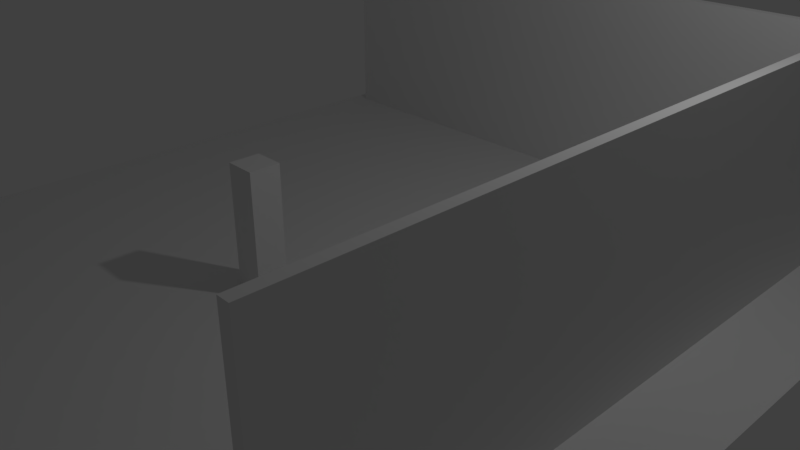 # Source: hut.blend  (saved by Blender 2.79.0; exported with 4.5.12 LTS)
import bpy
from mathutils import Matrix  # noqa: F401  (used for matrix-valued properties, if any)

bpy.ops.wm.read_factory_settings(use_empty=True)
scene = bpy.context.scene
scene.name = 'Scene'

# ---- collections
col_collection_1 = bpy.data.collections.new('Collection 1'); scene.collection.children.link(col_collection_1)

# ---- materials (node trees are filled in below, after node groups)
mat_stick = bpy.data.materials.new('stick')
mat_stick.alpha_threshold = 0.0
mat_stick.use_transparent_shadow = False
mat_stick.roughness = 0.5
mat_material_012 = bpy.data.materials.new('Material.012')
mat_material_012.alpha_threshold = 0.0
mat_material_012.use_transparent_shadow = False
mat_material_012.roughness = 0.5
mat_floor = bpy.data.materials.new('floor')
mat_floor.alpha_threshold = 0.0
mat_floor.use_transparent_shadow = False
mat_floor.roughness = 0.5
mat_material = bpy.data.materials.new('Material')
mat_material.alpha_threshold = 0.0
mat_material.use_transparent_shadow = False
mat_material.roughness = 0.5
mat_material.line_color = (0.0, 0.0, 0.0, 1.0)
mat_material_001 = bpy.data.materials.new('Material.001')
mat_material_001.alpha_threshold = 0.0
mat_material_001.use_transparent_shadow = False
mat_material_001.roughness = 0.5
mat_material_001.line_color = (0.0, 0.0, 0.0, 1.0)
mat_material_002 = bpy.data.materials.new('Material.002')
mat_material_002.alpha_threshold = 0.0
mat_material_002.use_transparent_shadow = False
mat_material_002.roughness = 0.5
mat_material_002.line_color = (0.0, 0.0, 0.0, 1.0)
mat_material_003 = bpy.data.materials.new('Material.003')
mat_material_003.alpha_threshold = 0.0
mat_material_003.use_transparent_shadow = False
mat_material_003.roughness = 0.5
mat_material_003.line_color = (0.0, 0.0, 0.0, 1.0)
mat_material_007 = bpy.data.materials.new('Material.007')
mat_material_007.alpha_threshold = 0.0
mat_material_007.use_transparent_shadow = False
mat_material_007.roughness = 0.5
mat_material_007.line_color = (0.0, 0.0, 0.0, 1.0)
mat_material_006 = bpy.data.materials.new('Material.006')
mat_material_006.alpha_threshold = 0.0
mat_material_006.use_transparent_shadow = False
mat_material_006.roughness = 0.5
mat_material_006.line_color = (0.0, 0.0, 0.0, 1.0)
mat_material_005 = bpy.data.materials.new('Material.005')
mat_material_005.alpha_threshold = 0.0
mat_material_005.use_transparent_shadow = False
mat_material_005.roughness = 0.5
mat_material_005.line_color = (0.0, 0.0, 0.0, 1.0)
mat_material_004 = bpy.data.materials.new('Material.004')
mat_material_004.alpha_threshold = 0.0
mat_material_004.use_transparent_shadow = False
mat_material_004.roughness = 0.5
mat_material_004.line_color = (0.0, 0.0, 0.0, 1.0)
mat_material_011 = bpy.data.materials.new('Material.011')
mat_material_011.alpha_threshold = 0.0
mat_material_011.use_transparent_shadow = False
mat_material_011.roughness = 0.5
mat_material_011.line_color = (0.0, 0.0, 0.0, 1.0)
mat_material_010 = bpy.data.materials.new('Material.010')
mat_material_010.alpha_threshold = 0.0
mat_material_010.use_transparent_shadow = False
mat_material_010.roughness = 0.5
mat_material_010.line_color = (0.0, 0.0, 0.0, 1.0)
mat_material_009 = bpy.data.materials.new('Material.009')
mat_material_009.alpha_threshold = 0.0
mat_material_009.use_transparent_shadow = False
mat_material_009.roughness = 0.5
mat_material_009.line_color = (0.0, 0.0, 0.0, 1.0)
mat_material_008 = bpy.data.materials.new('Material.008')
mat_material_008.alpha_threshold = 0.0
mat_material_008.use_transparent_shadow = False
mat_material_008.roughness = 0.5
mat_material_008.line_color = (0.0, 0.0, 0.0, 1.0)

# ---- material node trees

# ---- world
world_world = bpy.data.worlds.new('World'); scene.world = world_world
world_world.color = (0.05088, 0.05088, 0.05088)
world_world.use_sun_shadow = False
world_world.sun_shadow_jitter_overblur = 0.0
world_world.cycles.sampling_method = 'MANUAL'

# ---- cameras
cam_camera = bpy.data.cameras.new('Camera')
cam_camera.clip_end = 100.0
cam_camera.lens = 35.0
cam_camera.sensor_width = 32.0
cam_camera.sensor_height = 18.0
cam_camera.ortho_scale = 7.314
cam_camera.dof.focus_distance = 0.0
cam_camera.dof.aperture_fstop = 128.0

# ---- lights
light_lamp = bpy.data.lights.new('Lamp', 'POINT')
light_lamp.transmission_factor = 0.0
light_lamp.cutoff_distance = 30.0
light_lamp.energy = 100.0
light_lamp.shadow_buffer_clip_start = 1.001
light_lamp.shadow_soft_size = 0.1
light_lamp.shadow_maximum_resolution = 0.006
light_lamp.use_absolute_resolution = True

# ---- meshes
me_cube_015 = bpy.data.meshes.new('Cube.015')
me_cube_015.from_pydata([(-1.0, -1.0, -1.0), (-1.0, -1.0, 1.0), (-1.0, 1.0, -1.0), (-1.0, 1.0, 1.0), (1.0, -1.0, -1.0), (1.0, -1.0, 1.0), (1.0, 1.0, -1.0), (1.0, 1.0, 1.0)], [], [(0, 1, 3, 2), (2, 3, 7, 6), (6, 7, 5, 4), (4, 5, 1, 0), (2, 6, 4, 0), (7, 3, 1, 5)])
_uv = me_cube_015.uv_layers.new(name='UVMap')
_uv.uv.foreach_set('vector', [0.0, 0.0, 1.0, 0.0, 1.0, 1.0, 0.0, 1.0, 0.0, 0.0, 1.0, 0.0, 1.0, 1.0, 0.0, 1.0, 0.0, 0.0, 1.0, 0.0, 1.0, 1.0, 0.0, 1.0, 0.0, 0.0, 1.0, 0.0, 1.0, 1.0, 0.0, 1.0, 0.0, 0.0, 1.0, 0.0, 1.0, 1.0, 0.0, 1.0, 0.0, 0.0, 1.0, 0.0, 1.0, 1.0, 0.0, 1.0])
me_cube_015.materials.append(mat_stick)
me_cube_015.use_remesh_preserve_volume = False
me_cube_015.use_remesh_preserve_attributes = False
me_cube_015.use_mirror_vertex_groups = False
me_cube_015.update()
me_cube_014 = bpy.data.meshes.new('Cube.014')
me_cube_014.from_pydata([(-1.0, -1.0, -1.0), (-1.0, -1.0, 1.0), (-1.0, 1.0, -1.0), (-1.0, 1.0, 1.0), (1.0, -1.0, -1.0), (1.0, -1.0, 1.0), (1.0, 1.0, -1.0), (1.0, 1.0, 1.0)], [], [(0, 1, 3, 2), (2, 3, 7, 6), (6, 7, 5, 4), (4, 5, 1, 0), (2, 6, 4, 0), (7, 3, 1, 5)])
_uv = me_cube_014.uv_layers.new(name='UVMap')
_uv.uv.foreach_set('vector', [0.0, 0.0, 1.0, 0.0, 1.0, 1.0, 0.0, 1.0, 0.0, 0.0, 1.0, 0.0, 1.0, 1.0, 0.0, 1.0, 0.0, 0.0, 1.0, 0.0, 1.0, 1.0, 0.0, 1.0, 0.0, 0.0, 1.0, 0.0, 1.0, 1.0, 0.0, 1.0, 0.0, 0.0, 1.0, 0.0, 1.0, 1.0, 0.0, 1.0, 0.0, 0.0, 1.0, 0.0, 1.0, 1.0, 0.0, 1.0])
me_cube_014.materials.append(mat_stick)
me_cube_014.use_remesh_preserve_volume = False
me_cube_014.use_remesh_preserve_attributes = False
me_cube_014.use_mirror_vertex_groups = False
me_cube_014.update()
me_cube_013 = bpy.data.meshes.new('Cube.013')
me_cube_013.from_pydata([(-1.0, -1.0, -1.0), (-1.0, -1.0, 1.0), (-1.0, 1.0, -1.0), (-1.0, 1.0, 1.0), (1.0, -1.0, -1.0), (1.0, -1.0, 1.0), (1.0, 1.0, -1.0), (1.0, 1.0, 1.0)], [], [(0, 1, 3, 2), (2, 3, 7, 6), (6, 7, 5, 4), (4, 5, 1, 0), (2, 6, 4, 0), (7, 3, 1, 5)])
_uv = me_cube_013.uv_layers.new(name='UVMap')
_uv.uv.foreach_set('vector', [0.0, 0.0, 1.0, 0.0, 1.0, 1.0, 0.0, 1.0, 0.0, 0.0, 1.0, 0.0, 1.0, 1.0, 0.0, 1.0, 0.0, 0.0, 1.0, 0.0, 1.0, 1.0, 0.0, 1.0, 0.0, 0.0, 1.0, 0.0, 1.0, 1.0, 0.0, 1.0, 0.0, 0.0, 1.0, 0.0, 1.0, 1.0, 0.0, 1.0, 0.0, 0.0, 1.0, 0.0, 1.0, 1.0, 0.0, 1.0])
me_cube_013.materials.append(mat_stick)
me_cube_013.use_remesh_preserve_volume = False
me_cube_013.use_remesh_preserve_attributes = False
me_cube_013.use_mirror_vertex_groups = False
me_cube_013.update()
me_cube_017 = bpy.data.meshes.new('Cube.017')
me_cube_017.from_pydata([(-1.0, -1.0, -1.0), (-1.0, -1.0, 1.0), (-1.0, 1.0, -1.0), (-1.0, 1.0, 1.0), (1.0, -1.0, -1.0), (1.0, -1.0, 1.0), (1.0, 1.0, -1.0), (1.0, 1.0, 1.0)], [], [(0, 1, 3, 2), (2, 3, 7, 6), (6, 7, 5, 4), (4, 5, 1, 0), (2, 6, 4, 0), (7, 3, 1, 5)])
_uv = me_cube_017.uv_layers.new(name='UVMap')
_uv.uv.foreach_set('vector', [-0.7812, 1.263, -0.7812, -0.2635, 1.781, -0.2635, 1.781, 1.263, -0.7812, 1.263, -0.7812, -0.2635, 1.781, -0.2635, 1.781, 1.263, -0.7812, 1.263, -0.7812, -0.2635, 1.781, -0.2635, 1.781, 1.263, -0.7812, 1.263, -0.7812, -0.2635, 1.781, -0.2635, 1.781, 1.263, -0.7812, 1.263, -0.7812, -0.2635, 1.781, -0.2635, 1.781, 1.263, -0.7812, 1.263, -0.7812, -0.2635, 1.781, -0.2635, 1.781, 1.263])
me_cube_017.materials.append(mat_material_012)
me_cube_017.use_remesh_preserve_volume = False
me_cube_017.use_remesh_preserve_attributes = False
me_cube_017.use_mirror_vertex_groups = False
me_cube_017.update()
me_cube_016 = bpy.data.meshes.new('Cube.016')
me_cube_016.from_pydata([(-1.0, -1.0, -1.0), (-1.0, -1.0, 1.0), (-1.0, 1.0, -1.0), (-1.0, 1.0, 1.0), (1.0, -1.0, -1.0), (1.0, -1.0, 1.0), (1.0, 1.0, -1.0), (1.0, 1.0, 1.0)], [], [(0, 1, 3, 2), (2, 3, 7, 6), (6, 7, 5, 4), (4, 5, 1, 0), (2, 6, 4, 0), (7, 3, 1, 5)])
_uv = me_cube_016.uv_layers.new(name='UVMap')
_uv.uv.foreach_set('vector', [-0.7812, 1.263, -0.7812, -0.2635, 1.781, -0.2635, 1.781, 1.263, -0.7812, 1.263, -0.7812, -0.2635, 1.781, -0.2635, 1.781, 1.263, -0.7812, 1.263, -0.7812, -0.2635, 1.781, -0.2635, 1.781, 1.263, -0.7812, 1.263, -0.7812, -0.2635, 1.781, -0.2635, 1.781, 1.263, -0.7812, 1.263, -0.7812, -0.2635, 1.781, -0.2635, 1.781, 1.263, -0.7812, 1.263, -0.7812, -0.2635, 1.781, -0.2635, 1.781, 1.263])
me_cube_016.materials.append(mat_material_012)
me_cube_016.use_remesh_preserve_volume = False
me_cube_016.use_remesh_preserve_attributes = False
me_cube_016.use_mirror_vertex_groups = False
me_cube_016.update()
me_cube_012 = bpy.data.meshes.new('Cube.012')
me_cube_012.from_pydata([(-1.0, -1.0, -1.0), (-1.0, -1.0, 1.0), (-1.0, 1.0, -1.0), (-1.0, 1.0, 1.0), (1.0, -1.0, -1.0), (1.0, -1.0, 1.0), (1.0, 1.0, -1.0), (1.0, 1.0, 1.0)], [], [(0, 1, 3, 2), (2, 3, 7, 6), (6, 7, 5, 4), (4, 5, 1, 0), (2, 6, 4, 0), (7, 3, 1, 5)])
_uv = me_cube_012.uv_layers.new(name='UVMap')
_uv.uv.foreach_set('vector', [0.0, 0.0, 1.0, 0.0, 1.0, 1.0, 0.0, 1.0, 0.0, 0.0, 1.0, 0.0, 1.0, 1.0, 0.0, 1.0, 0.0, 0.0, 1.0, 0.0, 1.0, 1.0, 0.0, 1.0, 0.0, 0.0, 1.0, 0.0, 1.0, 1.0, 0.0, 1.0, 0.0, 0.0, 1.0, 0.0, 1.0, 1.0, 0.0, 1.0, 0.0, 0.0, 1.0, 0.0, 1.0, 1.0, 0.0, 1.0])
me_cube_012.materials.append(mat_stick)
me_cube_012.use_remesh_preserve_volume = False
me_cube_012.use_remesh_preserve_attributes = False
me_cube_012.use_mirror_vertex_groups = False
me_cube_012.update()
me_grid = bpy.data.meshes.new('Grid')
me_grid.from_pydata([(-1.0, -1.0, 0.0), (-0.7778, -1.0, 0.0), (-0.5556, -1.0, 0.0), (-0.3333, -1.0, 0.0), (-0.1111, -1.0, 0.0), (0.1111, -1.0, 0.0), (0.3333, -1.0, 0.0), (0.5556, -1.0, 0.0), (0.7778, -1.0, 0.0), (1.0, -1.0, 0.0), (-1.0, -0.7778, 0.0), (-0.7778, -0.7778, 0.0), (-0.5556, -0.7778, 0.0), (-0.3333, -0.7778, 0.0), (-0.1111, -0.7778, 0.0), (0.1111, -0.7778, 0.0), (0.3333, -0.7778, 0.0), (0.5556, -0.7778, 0.0), (0.7778, -0.7778, 0.0), (1.0, -0.7778, 0.0), (-1.0, -0.5556, 0.0), (-0.7778, -0.5556, 0.0), (-0.5556, -0.5556, 0.0), (-0.3333, -0.5556, 0.0), (-0.1111, -0.5556, 0.0), (0.1111, -0.5556, 0.0), (0.3333, -0.5556, 0.0), (0.5556, -0.5556, 0.0), (0.7778, -0.5556, 0.0), (1.0, -0.5556, 0.0), (-1.0, -0.3333, 0.0), (-0.7778, -0.3333, 0.0), (-0.5556, -0.3333, 0.0), (-0.3333, -0.3333, 0.0), (-0.1111, -0.3333, 0.0), (0.1111, -0.3333, 0.0), (0.3333, -0.3333, 0.0), (0.5556, -0.3333, 0.0), (0.7778, -0.3333, 0.0), (1.0, -0.3333, 0.0), (-1.0, -0.1111, 0.0), (-0.7778, -0.1111, 0.0), (-0.5556, -0.1111, 0.0), (-0.3333, -0.1111, 0.0), (-0.1111, -0.1111, 0.0), (0.1111, -0.1111, 0.0), (0.3333, -0.1111, 0.0), (0.5556, -0.1111, 0.0), (0.7778, -0.1111, 0.0), (1.0, -0.1111, 0.0), (-1.0, 0.1111, 0.0), (-0.7778, 0.1111, 0.0), (-0.5556, 0.1111, 0.0), (-0.3333, 0.1111, 0.0), (-0.1111, 0.1111, 0.0), (0.1111, 0.1111, 0.0), (0.3333, 0.1111, 0.0), (0.5556, 0.1111, 0.0), (0.7778, 0.1111, 0.0), (1.0, 0.1111, 0.0), (-1.0, 0.3333, 0.0), (-0.7778, 0.3333, 0.0), (-0.5556, 0.3333, 0.0), (-0.3333, 0.3333, 0.0), (-0.1111, 0.3333, 0.0), (0.1111, 0.3333, 0.0), (0.3333, 0.3333, 0.0), (0.5556, 0.3333, 0.0), (0.7778, 0.3333, 0.0), (1.0, 0.3333, 0.0), (-1.0, 0.5556, 0.0), (-0.7778, 0.5556, 0.0), (-0.5556, 0.5556, 0.0), (-0.3333, 0.5556, 0.0), (-0.1111, 0.5556, 0.0), (0.1111, 0.5556, 0.0), (0.3333, 0.5556, 0.0), (0.5556, 0.5556, 0.0), (0.7778, 0.5556, 0.0), (1.0, 0.5556, 0.0), (-1.0, 0.7778, 0.0), (-0.7778, 0.7778, 0.0), (-0.5556, 0.7778, 0.0), (-0.3333, 0.7778, 0.0), (-0.1111, 0.7778, 0.0), (0.1111, 0.7778, 0.0), (0.3333, 0.7778, 0.0), (0.5556, 0.7778, 0.0), (0.7778, 0.7778, 0.0), (1.0, 0.7778, 0.0), (-1.0, 1.0, 0.0), (-0.7778, 1.0, 0.0), (-0.5556, 1.0, 0.0), (-0.3333, 1.0, 0.0), (-0.1111, 1.0, 0.0), (0.1111, 1.0, 0.0), (0.3333, 1.0, 0.0), (0.5556, 1.0, 0.0), (0.7778, 1.0, 0.0), (1.0, 1.0, 0.0)], [], [(0, 1, 11, 10), (1, 2, 12, 11), (2, 3, 13, 12), (3, 4, 14, 13), (4, 5, 15, 14), (5, 6, 16, 15), (6, 7, 17, 16), (7, 8, 18, 17), (8, 9, 19, 18), (10, 11, 21, 20), (11, 12, 22, 21), (12, 13, 23, 22), (13, 14, 24, 23), (14, 15, 25, 24), (15, 16, 26, 25), (16, 17, 27, 26), (17, 18, 28, 27), (18, 19, 29, 28), (20, 21, 31, 30), (21, 22, 32, 31), (22, 23, 33, 32), (23, 24, 34, 33), (24, 25, 35, 34), (25, 26, 36, 35), (26, 27, 37, 36), (27, 28, 38, 37), (28, 29, 39, 38), (30, 31, 41, 40), (31, 32, 42, 41), (32, 33, 43, 42), (33, 34, 44, 43), (34, 35, 45, 44), (35, 36, 46, 45), (36, 37, 47, 46), (37, 38, 48, 47), (38, 39, 49, 48), (40, 41, 51, 50), (41, 42, 52, 51), (42, 43, 53, 52), (43, 44, 54, 53), (44, 45, 55, 54), (45, 46, 56, 55), (46, 47, 57, 56), (47, 48, 58, 57), (48, 49, 59, 58), (50, 51, 61, 60), (51, 52, 62, 61), (52, 53, 63, 62), (53, 54, 64, 63), (54, 55, 65, 64), (55, 56, 66, 65), (56, 57, 67, 66), (57, 58, 68, 67), (58, 59, 69, 68), (60, 61, 71, 70), (61, 62, 72, 71), (62, 63, 73, 72), (63, 64, 74, 73), (64, 65, 75, 74), (65, 66, 76, 75), (66, 67, 77, 76), (67, 68, 78, 77), (68, 69, 79, 78), (70, 71, 81, 80), (71, 72, 82, 81), (72, 73, 83, 82), (73, 74, 84, 83), (74, 75, 85, 84), (75, 76, 86, 85), (76, 77, 87, 86), (77, 78, 88, 87), (78, 79, 89, 88), (80, 81, 91, 90), (81, 82, 92, 91), (82, 83, 93, 92), (83, 84, 94, 93), (84, 85, 95, 94), (85, 86, 96, 95), (86, 87, 97, 96), (87, 88, 98, 97), (88, 89, 99, 98)])
_uv = me_grid.uv_layers.new(name='UVMap')
_uv.uv.foreach_set('vector', [-3.999, -4.002, -2.999, -4.001, -2.999, -3.001, -3.999, -3.002, -2.999, -4.001, -1.999, -4.001, -1.999, -3.001, -2.999, -3.001, -1.999, -4.001, -0.9985, -4.001, -0.9989, -3.001, -1.999, -3.001, -0.9985, -4.001, 0.001522, -4.0, 0.001178, -3.0, -0.9989, -3.001, 0.001522, -4.0, 1.002, -4.0, 1.001, -3.0, 0.001178, -3.0, 1.002, -4.0, 2.002, -4.0, 2.001, -3.0, 1.001, -3.0, 2.002, -4.0, 3.002, -3.999, 3.001, -2.999, 2.001, -3.0, 3.002, -3.999, 4.002, -3.999, 4.001, -2.999, 3.001, -2.999, 4.002, -3.999, 5.002, -3.999, 5.001, -2.999, 4.001, -2.999, -3.999, -3.002, -2.999, -3.001, -2.999, -2.001, -3.999, -2.002, -2.999, -3.001, -1.999, -3.001, -1.999, -2.001, -2.999, -2.001, -1.999, -3.001, -0.9989, -3.001, -0.9992, -2.001, -1.999, -2.001, -0.9989, -3.001, 0.001178, -3.0, 0.000833, -2.0, -0.9992, -2.001, 0.001178, -3.0, 1.001, -3.0, 1.001, -2.0, 0.000833, -2.0, 1.001, -3.0, 2.001, -3.0, 2.001, -2.0, 1.001, -2.0, 2.001, -3.0, 3.001, -2.999, 3.001, -1.999, 2.001, -2.0, 3.001, -2.999, 4.001, -2.999, 4.001, -1.999, 3.001, -1.999, 4.001, -2.999, 5.001, -2.999, 5.001, -1.999, 4.001, -1.999, -3.999, -2.002, -2.999, -2.001, -3.0, -1.001, -4.0, -1.002, -2.999, -2.001, -1.999, -2.001, -2.0, -1.001, -3.0, -1.001, -1.999, -2.001, -0.9992, -2.001, -0.9996, -1.001, -2.0, -1.001, -0.9992, -2.001, 0.000833, -2.0, 0.0004879, -1.0, -0.9996, -1.001, 0.000833, -2.0, 1.001, -2.0, 1.001, -0.9999, 0.0004879, -1.0, 1.001, -2.0, 2.001, -2.0, 2.001, -0.9996, 1.001, -0.9999, 2.001, -2.0, 3.001, -1.999, 3.001, -0.9992, 2.001, -0.9996, 3.001, -1.999, 4.001, -1.999, 4.001, -0.9989, 3.001, -0.9992, 4.001, -1.999, 5.001, -1.999, 5.001, -0.9985, 4.001, -0.9989, -4.0, -1.002, -3.0, -1.001, -3.0, -0.001238, -4.0, -0.001584, -3.0, -1.001, -2.0, -1.001, -2.0, -0.0008936, -3.0, -0.001238, -2.0, -1.001, -0.9996, -1.001, -0.9999, -0.0005484, -2.0, -0.0008936, -0.9996, -1.001, 0.0004879, -1.0, 0.000143, -0.0002035, -0.9999, -0.0005484, 0.0004879, -1.0, 1.001, -0.9999, 1.0, 0.0001416, 0.000143, -0.0002035, 1.001, -0.9999, 2.001, -0.9996, 2.0, 0.0004865, 1.0, 0.0001416, 2.001, -0.9996, 3.001, -0.9992, 3.0, 0.0008319, 2.0, 0.0004865, 3.001, -0.9992, 4.001, -0.9989, 4.0, 0.001177, 3.0, 0.0008319, 4.001, -0.9989, 5.001, -0.9985, 5.0, 0.001522, 4.0, 0.001177, -4.0, -0.001584, -3.0, -0.001238, -3.0, 0.9988, -4.0, 0.9985, -3.0, -0.001238, -2.0, -0.0008936, -2.0, 0.9992, -3.0, 0.9988, -2.0, -0.0008936, -0.9999, -0.0005484, -1.0, 0.9995, -2.0, 0.9992, -0.9999, -0.0005484, 0.000143, -0.0002035, -0.0002019, 0.9999, -1.0, 0.9995, 0.000143, -0.0002035, 1.0, 0.0001416, 0.9999, 1.0, -0.0002019, 0.9999, 1.0, 0.0001416, 2.0, 0.0004865, 2.0, 1.001, 0.9999, 1.0, 2.0, 0.0004865, 3.0, 0.0008319, 3.0, 1.001, 2.0, 1.001, 3.0, 0.0008319, 4.0, 0.001177, 4.0, 1.001, 3.0, 1.001, 4.0, 0.001177, 5.0, 0.001522, 5.0, 1.002, 4.0, 1.001, -4.0, 0.9985, -3.0, 0.9988, -3.001, 1.999, -4.001, 1.999, -3.0, 0.9988, -2.0, 0.9992, -2.001, 1.999, -3.001, 1.999, -2.0, 0.9992, -1.0, 0.9995, -1.001, 2.0, -2.001, 1.999, -1.0, 0.9995, -0.0002019, 0.9999, -0.0005469, 2.0, -1.001, 2.0, -0.0002019, 0.9999, 0.9999, 1.0, 0.9995, 2.0, -0.0005469, 2.0, 0.9999, 1.0, 2.0, 1.001, 2.0, 2.001, 0.9995, 2.0, 2.0, 1.001, 3.0, 1.001, 3.0, 2.001, 2.0, 2.001, 3.0, 1.001, 4.0, 1.001, 4.0, 2.001, 3.0, 2.001, 4.0, 1.001, 5.0, 1.002, 5.0, 2.002, 4.0, 2.001, -4.001, 1.999, -3.001, 1.999, -3.001, 2.999, -4.001, 2.999, -3.001, 1.999, -2.001, 1.999, -2.001, 2.999, -3.001, 2.999, -2.001, 1.999, -1.001, 2.0, -1.001, 3.0, -2.001, 2.999, -1.001, 2.0, -0.0005469, 2.0, -0.0008922, 3.0, -1.001, 3.0, -0.0005469, 2.0, 0.9995, 2.0, 0.9992, 3.0, -0.0008922, 3.0, 0.9995, 2.0, 2.0, 2.001, 1.999, 3.001, 0.9992, 3.0, 2.0, 2.001, 3.0, 2.001, 2.999, 3.001, 1.999, 3.001, 3.0, 2.001, 4.0, 2.001, 3.999, 3.001, 2.999, 3.001, 4.0, 2.001, 5.0, 2.002, 4.999, 3.002, 3.999, 3.001, -4.001, 2.999, -3.001, 2.999, -3.001, 3.999, -4.001, 3.999, -3.001, 2.999, -2.001, 2.999, -2.001, 3.999, -3.001, 3.999, -2.001, 2.999, -1.001, 3.0, -1.001, 4.0, -2.001, 3.999, -1.001, 3.0, -0.0008922, 3.0, -0.001237, 4.0, -1.001, 4.0, -0.0008922, 3.0, 0.9992, 3.0, 0.9988, 4.0, -0.001237, 4.0, 0.9992, 3.0, 1.999, 3.001, 1.999, 4.001, 0.9988, 4.0, 1.999, 3.001, 2.999, 3.001, 2.999, 4.001, 1.999, 4.001, 2.999, 3.001, 3.999, 3.001, 3.999, 4.001, 2.999, 4.001, 3.999, 3.001, 4.999, 3.002, 4.999, 4.002, 3.999, 4.001, -4.001, 3.999, -3.001, 3.999, -3.002, 4.999, -4.002, 4.999, -3.001, 3.999, -2.001, 3.999, -2.002, 4.999, -3.002, 4.999, -2.001, 3.999, -1.001, 4.0, -1.002, 5.0, -2.002, 4.999, -1.001, 4.0, -0.001237, 4.0, -0.001583, 5.0, -1.002, 5.0, -0.001237, 4.0, 0.9988, 4.0, 0.9985, 5.0, -0.001583, 5.0, 0.9988, 4.0, 1.999, 4.001, 1.999, 5.001, 0.9985, 5.0, 1.999, 4.001, 2.999, 4.001, 2.999, 5.001, 1.999, 5.001, 2.999, 4.001, 3.999, 4.001, 3.999, 5.001, 2.999, 5.001, 3.999, 4.001, 4.999, 4.002, 4.999, 5.002, 3.999, 5.001])
me_grid.materials.append(mat_floor)
me_grid.use_remesh_preserve_volume = False
me_grid.use_remesh_preserve_attributes = False
me_grid.use_mirror_vertex_groups = False
me_grid.update()
me_cube = bpy.data.meshes.new('Cube')
me_cube.from_pydata([(1.0, 1.0, -1.0), (1.0, -1.0, -1.0), (-1.0, -1.0, -1.0), (-1.0, 1.0, -1.0), (1.0, 1.0, 1.0), (1.0, -1.0, 1.0), (-1.0, -1.0, 1.0), (-1.0, 1.0, 1.0)], [], [(0, 1, 2, 3), (4, 7, 6, 5), (0, 4, 5, 1), (1, 5, 6, 2), (2, 6, 7, 3), (4, 0, 3, 7)])
_uv = me_cube.uv_layers.new(name='UVMap')
_uv.uv.foreach_set('vector', [0.0, 0.0, 1.0, 0.0, 1.0, 1.0, 0.0, 1.0, 0.0, 0.0, 1.0, 0.0, 1.0, 1.0, 0.0, 1.0, 0.0, 0.0, 1.0, 0.0, 1.0, 1.0, 0.0, 1.0, 0.0, 0.0, 1.0, 0.0, 1.0, 1.0, 0.0, 1.0, 0.0, 0.0, 1.0, 0.0, 1.0, 1.0, 0.0, 1.0, 0.0, 0.0, 1.0, 0.0, 1.0, 1.0, 0.0, 1.0])
me_cube.materials.append(mat_material)
me_cube.use_remesh_preserve_volume = False
me_cube.use_remesh_preserve_attributes = False
me_cube.use_mirror_vertex_groups = False
me_cube.update()
me_cube_001 = bpy.data.meshes.new('Cube.001')
me_cube_001.from_pydata([(1.0, 1.0, -1.0), (1.0, -1.0, -1.0), (-1.0, -1.0, -1.0), (-1.0, 1.0, -1.0), (1.0, 1.0, 1.0), (1.0, -1.0, 1.0), (-1.0, -1.0, 1.0), (-1.0, 1.0, 1.0)], [], [(0, 1, 2, 3), (4, 7, 6, 5), (0, 4, 5, 1), (1, 5, 6, 2), (2, 6, 7, 3), (4, 0, 3, 7)])
_uv = me_cube_001.uv_layers.new(name='UVMap')
_uv.uv.foreach_set('vector', [0.0, 0.0, 1.0, 0.0, 1.0, 1.0, 0.0, 1.0, 0.0, 0.0, 1.0, 0.0, 1.0, 1.0, 0.0, 1.0, 0.0, 0.0, 1.0, 0.0, 1.0, 1.0, 0.0, 1.0, 0.0, 0.0, 1.0, 0.0, 1.0, 1.0, 0.0, 1.0, 0.0, 0.0, 1.0, 0.0, 1.0, 1.0, 0.0, 1.0, 0.0, 0.0, 1.0, 0.0, 1.0, 1.0, 0.0, 1.0])
me_cube_001.materials.append(mat_material_001)
me_cube_001.use_remesh_preserve_volume = False
me_cube_001.use_remesh_preserve_attributes = False
me_cube_001.use_mirror_vertex_groups = False
me_cube_001.update()
me_cube_002 = bpy.data.meshes.new('Cube.002')
me_cube_002.from_pydata([(1.0, 1.0, -1.0), (1.0, -1.0, -1.0), (-1.0, -1.0, -1.0), (-1.0, 1.0, -1.0), (1.0, 1.0, 1.0), (1.0, -1.0, 1.0), (-1.0, -1.0, 1.0), (-1.0, 1.0, 1.0)], [], [(0, 1, 2, 3), (4, 7, 6, 5), (0, 4, 5, 1), (1, 5, 6, 2), (2, 6, 7, 3), (4, 0, 3, 7)])
_uv = me_cube_002.uv_layers.new(name='UVMap')
_uv.uv.foreach_set('vector', [0.0, 0.0, 1.0, 0.0, 1.0, 1.0, 0.0, 1.0, 0.0, 0.0, 1.0, 0.0, 1.0, 1.0, 0.0, 1.0, 0.0, 0.0, 1.0, 0.0, 1.0, 1.0, 0.0, 1.0, 0.0, 0.0, 1.0, 0.0, 1.0, 1.0, 0.0, 1.0, 0.0, 0.0, 1.0, 0.0, 1.0, 1.0, 0.0, 1.0, 0.0, 0.0, 1.0, 0.0, 1.0, 1.0, 0.0, 1.0])
me_cube_002.materials.append(mat_material_002)
me_cube_002.use_remesh_preserve_volume = False
me_cube_002.use_remesh_preserve_attributes = False
me_cube_002.use_mirror_vertex_groups = False
me_cube_002.update()
me_cube_003 = bpy.data.meshes.new('Cube.003')
me_cube_003.from_pydata([(1.0, 1.0, -1.0), (1.0, -1.0, -1.0), (-1.0, -1.0, -1.0), (-1.0, 1.0, -1.0), (1.0, 1.0, 1.0), (1.0, -1.0, 1.0), (-1.0, -1.0, 1.0), (-1.0, 1.0, 1.0)], [], [(0, 1, 2, 3), (4, 7, 6, 5), (0, 4, 5, 1), (1, 5, 6, 2), (2, 6, 7, 3), (4, 0, 3, 7)])
_uv = me_cube_003.uv_layers.new(name='UVMap')
_uv.uv.foreach_set('vector', [0.0, 0.0, 1.0, 0.0, 1.0, 1.0, 0.0, 1.0, 0.0, 0.0, 1.0, 0.0, 1.0, 1.0, 0.0, 1.0, 0.0, 0.0, 1.0, 0.0, 1.0, 1.0, 0.0, 1.0, 0.0, 0.0, 1.0, 0.0, 1.0, 1.0, 0.0, 1.0, 0.0, 0.0, 1.0, 0.0, 1.0, 1.0, 0.0, 1.0, 0.0, 0.0, 1.0, 0.0, 1.0, 1.0, 0.0, 1.0])
me_cube_003.materials.append(mat_material_003)
me_cube_003.use_remesh_preserve_volume = False
me_cube_003.use_remesh_preserve_attributes = False
me_cube_003.use_mirror_vertex_groups = False
me_cube_003.update()
me_cube_007 = bpy.data.meshes.new('Cube.007')
me_cube_007.from_pydata([(1.0, 1.0, -1.0), (1.0, -1.0, -1.0), (-1.0, -1.0, -1.0), (-1.0, 1.0, -1.0), (1.0, 1.0, 1.0), (1.0, -1.0, 1.0), (-1.0, -1.0, 1.0), (-1.0, 1.0, 1.0)], [], [(0, 1, 2, 3), (4, 7, 6, 5), (0, 4, 5, 1), (1, 5, 6, 2), (2, 6, 7, 3), (4, 0, 3, 7)])
_uv = me_cube_007.uv_layers.new(name='UVMap')
_uv.uv.foreach_set('vector', [0.0, 0.0, 1.0, 0.0, 1.0, 1.0, 0.0, 1.0, 0.0, 0.0, 1.0, 0.0, 1.0, 1.0, 0.0, 1.0, 0.0, 0.0, 1.0, 0.0, 1.0, 1.0, 0.0, 1.0, 0.0, 0.0, 1.0, 0.0, 1.0, 1.0, 0.0, 1.0, 0.0, 0.0, 1.0, 0.0, 1.0, 1.0, 0.0, 1.0, 0.0, 0.0, 1.0, 0.0, 1.0, 1.0, 0.0, 1.0])
me_cube_007.materials.append(mat_material_007)
me_cube_007.use_remesh_preserve_volume = False
me_cube_007.use_remesh_preserve_attributes = False
me_cube_007.use_mirror_vertex_groups = False
me_cube_007.update()
me_cube_006 = bpy.data.meshes.new('Cube.006')
me_cube_006.from_pydata([(1.0, 1.0, -1.0), (1.0, -1.0, -1.0), (-1.0, -1.0, -1.0), (-1.0, 1.0, -1.0), (1.0, 1.0, 1.0), (1.0, -1.0, 1.0), (-1.0, -1.0, 1.0), (-1.0, 1.0, 1.0)], [], [(0, 1, 2, 3), (4, 7, 6, 5), (0, 4, 5, 1), (1, 5, 6, 2), (2, 6, 7, 3), (4, 0, 3, 7)])
_uv = me_cube_006.uv_layers.new(name='UVMap')
_uv.uv.foreach_set('vector', [0.0, 0.0, 1.0, 0.0, 1.0, 1.0, 0.0, 1.0, 0.0, 0.0, 1.0, 0.0, 1.0, 1.0, 0.0, 1.0, 0.0, 0.0, 1.0, 0.0, 1.0, 1.0, 0.0, 1.0, 0.0, 0.0, 1.0, 0.0, 1.0, 1.0, 0.0, 1.0, 0.0, 0.0, 1.0, 0.0, 1.0, 1.0, 0.0, 1.0, 0.0, 0.0, 1.0, 0.0, 1.0, 1.0, 0.0, 1.0])
me_cube_006.materials.append(mat_material_006)
me_cube_006.use_remesh_preserve_volume = False
me_cube_006.use_remesh_preserve_attributes = False
me_cube_006.use_mirror_vertex_groups = False
me_cube_006.update()
me_cube_005 = bpy.data.meshes.new('Cube.005')
me_cube_005.from_pydata([(1.0, 1.0, -1.0), (1.0, -1.0, -1.0), (-1.0, -1.0, -1.0), (-1.0, 1.0, -1.0), (1.0, 1.0, 1.0), (1.0, -1.0, 1.0), (-1.0, -1.0, 1.0), (-1.0, 1.0, 1.0)], [], [(0, 1, 2, 3), (4, 7, 6, 5), (0, 4, 5, 1), (1, 5, 6, 2), (2, 6, 7, 3), (4, 0, 3, 7)])
_uv = me_cube_005.uv_layers.new(name='UVMap')
_uv.uv.foreach_set('vector', [0.0, 0.0, 1.0, 0.0, 1.0, 1.0, 0.0, 1.0, 0.0, 0.0, 1.0, 0.0, 1.0, 1.0, 0.0, 1.0, 0.0, 0.0, 1.0, 0.0, 1.0, 1.0, 0.0, 1.0, 0.0, 0.0, 1.0, 0.0, 1.0, 1.0, 0.0, 1.0, 0.0, 0.0, 1.0, 0.0, 1.0, 1.0, 0.0, 1.0, 0.0, 0.0, 1.0, 0.0, 1.0, 1.0, 0.0, 1.0])
me_cube_005.materials.append(mat_material_005)
me_cube_005.use_remesh_preserve_volume = False
me_cube_005.use_remesh_preserve_attributes = False
me_cube_005.use_mirror_vertex_groups = False
me_cube_005.update()
me_cube_004 = bpy.data.meshes.new('Cube.004')
me_cube_004.from_pydata([(1.0, 1.0, -1.0), (1.0, -1.0, -1.0), (-1.0, -1.0, -1.0), (-1.0, 1.0, -1.0), (1.0, 1.0, 1.0), (1.0, -1.0, 1.0), (-1.0, -1.0, 1.0), (-1.0, 1.0, 1.0)], [], [(0, 1, 2, 3), (4, 7, 6, 5), (0, 4, 5, 1), (1, 5, 6, 2), (2, 6, 7, 3), (4, 0, 3, 7)])
_uv = me_cube_004.uv_layers.new(name='UVMap')
_uv.uv.foreach_set('vector', [0.0, 0.0, 1.0, 0.0, 1.0, 1.0, 0.0, 1.0, 0.0, 0.0, 1.0, 0.0, 1.0, 1.0, 0.0, 1.0, 0.0, 0.0, 1.0, 0.0, 1.0, 1.0, 0.0, 1.0, 0.0, 0.0, 1.0, 0.0, 1.0, 1.0, 0.0, 1.0, 0.0, 0.0, 1.0, 0.0, 1.0, 1.0, 0.0, 1.0, 0.0, 0.0, 1.0, 0.0, 1.0, 1.0, 0.0, 1.0])
me_cube_004.materials.append(mat_material_004)
me_cube_004.use_remesh_preserve_volume = False
me_cube_004.use_remesh_preserve_attributes = False
me_cube_004.use_mirror_vertex_groups = False
me_cube_004.update()
me_cube_011 = bpy.data.meshes.new('Cube.011')
me_cube_011.from_pydata([(1.0, 1.0, -1.0), (1.0, -1.0, -1.0), (-1.0, -1.0, -1.0), (-1.0, 1.0, -1.0), (1.0, 1.0, 1.0), (1.0, -1.0, 1.0), (-1.0, -1.0, 1.0), (-1.0, 1.0, 1.0)], [], [(0, 1, 2, 3), (4, 7, 6, 5), (0, 4, 5, 1), (1, 5, 6, 2), (2, 6, 7, 3), (4, 0, 3, 7)])
_uv = me_cube_011.uv_layers.new(name='UVMap')
_uv.uv.foreach_set('vector', [0.0, 0.0, 1.0, 0.0, 1.0, 1.0, 0.0, 1.0, 0.0, 0.0, 1.0, 0.0, 1.0, 1.0, 0.0, 1.0, 0.0, 0.0, 1.0, 0.0, 1.0, 1.0, 0.0, 1.0, 0.0, 0.0, 1.0, 0.0, 1.0, 1.0, 0.0, 1.0, 0.0, 0.0, 1.0, 0.0, 1.0, 1.0, 0.0, 1.0, 0.0, 0.0, 1.0, 0.0, 1.0, 1.0, 0.0, 1.0])
me_cube_011.materials.append(mat_material_011)
me_cube_011.use_remesh_preserve_volume = False
me_cube_011.use_remesh_preserve_attributes = False
me_cube_011.use_mirror_vertex_groups = False
me_cube_011.update()
me_cube_010 = bpy.data.meshes.new('Cube.010')
me_cube_010.from_pydata([(1.0, 1.0, -1.0), (1.0, -1.0, -1.0), (-1.0, -1.0, -1.0), (-1.0, 1.0, -1.0), (1.0, 1.0, 1.0), (1.0, -1.0, 1.0), (-1.0, -1.0, 1.0), (-1.0, 1.0, 1.0)], [], [(0, 1, 2, 3), (4, 7, 6, 5), (0, 4, 5, 1), (1, 5, 6, 2), (2, 6, 7, 3), (4, 0, 3, 7)])
_uv = me_cube_010.uv_layers.new(name='UVMap')
_uv.uv.foreach_set('vector', [0.0, 0.0, 1.0, 0.0, 1.0, 1.0, 0.0, 1.0, 0.0, 0.0, 1.0, 0.0, 1.0, 1.0, 0.0, 1.0, 0.0, 0.0, 1.0, 0.0, 1.0, 1.0, 0.0, 1.0, 0.0, 0.0, 1.0, 0.0, 1.0, 1.0, 0.0, 1.0, 0.0, 0.0, 1.0, 0.0, 1.0, 1.0, 0.0, 1.0, 0.0, 0.0, 1.0, 0.0, 1.0, 1.0, 0.0, 1.0])
me_cube_010.materials.append(mat_material_010)
me_cube_010.use_remesh_preserve_volume = False
me_cube_010.use_remesh_preserve_attributes = False
me_cube_010.use_mirror_vertex_groups = False
me_cube_010.update()
me_cube_009 = bpy.data.meshes.new('Cube.009')
me_cube_009.from_pydata([(1.0, 1.0, -1.0), (1.0, -1.0, -1.0), (-1.0, -1.0, -1.0), (-1.0, 1.0, -1.0), (1.0, 1.0, 1.0), (1.0, -1.0, 1.0), (-1.0, -1.0, 1.0), (-1.0, 1.0, 1.0)], [], [(0, 1, 2, 3), (4, 7, 6, 5), (0, 4, 5, 1), (1, 5, 6, 2), (2, 6, 7, 3), (4, 0, 3, 7)])
_uv = me_cube_009.uv_layers.new(name='UVMap')
_uv.uv.foreach_set('vector', [0.0, 0.0, 1.0, 0.0, 1.0, 1.0, 0.0, 1.0, 0.0, 0.0, 1.0, 0.0, 1.0, 1.0, 0.0, 1.0, 0.0, 0.0, 1.0, 0.0, 1.0, 1.0, 0.0, 1.0, 0.0, 0.0, 1.0, 0.0, 1.0, 1.0, 0.0, 1.0, 0.0, 0.0, 1.0, 0.0, 1.0, 1.0, 0.0, 1.0, 0.0, 0.0, 1.0, 0.0, 1.0, 1.0, 0.0, 1.0])
me_cube_009.materials.append(mat_material_009)
me_cube_009.use_remesh_preserve_volume = False
me_cube_009.use_remesh_preserve_attributes = False
me_cube_009.use_mirror_vertex_groups = False
me_cube_009.update()
me_cube_008 = bpy.data.meshes.new('Cube.008')
me_cube_008.from_pydata([(1.0, 1.0, -1.0), (1.0, -1.0, -1.0), (-1.0, -1.0, -1.0), (-1.0, 1.0, -1.0), (1.0, 1.0, 1.0), (1.0, -1.0, 1.0), (-1.0, -1.0, 1.0), (-1.0, 1.0, 1.0)], [], [(0, 1, 2, 3), (4, 7, 6, 5), (0, 4, 5, 1), (1, 5, 6, 2), (2, 6, 7, 3), (4, 0, 3, 7)])
_uv = me_cube_008.uv_layers.new(name='UVMap')
_uv.uv.foreach_set('vector', [0.0, 0.0, 1.0, 0.0, 1.0, 1.0, 0.0, 1.0, 0.0, 0.0, 1.0, 0.0, 1.0, 1.0, 0.0, 1.0, 0.0, 0.0, 1.0, 0.0, 1.0, 1.0, 0.0, 1.0, 0.0, 0.0, 1.0, 0.0, 1.0, 1.0, 0.0, 1.0, 0.0, 0.0, 1.0, 0.0, 1.0, 1.0, 0.0, 1.0, 0.0, 0.0, 1.0, 0.0, 1.0, 1.0, 0.0, 1.0])
me_cube_008.materials.append(mat_material_008)
me_cube_008.use_remesh_preserve_volume = False
me_cube_008.use_remesh_preserve_attributes = False
me_cube_008.use_mirror_vertex_groups = False
me_cube_008.update()

# ---- objects
ob_cube_017 = bpy.data.objects.new('Cube.017', me_cube_015)
ob_cube_015 = bpy.data.objects.new('Cube.015', me_cube_014)
ob_cube_014 = bpy.data.objects.new('Cube.014', me_cube_013)
ob_cube_013 = bpy.data.objects.new('Cube.013', me_cube_017)
ob_cube_016 = bpy.data.objects.new('Cube.016', me_cube_016)
ob_cube_012 = bpy.data.objects.new('Cube.012', me_cube_012)
ob_grid = bpy.data.objects.new('Grid', me_grid)
ob_cube = bpy.data.objects.new('Cube', me_cube)
ob_lamp = bpy.data.objects.new('Lamp', light_lamp)
ob_camera = bpy.data.objects.new('Camera', cam_camera)
ob_cube_001 = bpy.data.objects.new('Cube.001', me_cube_001)
ob_cube_002 = bpy.data.objects.new('Cube.002', me_cube_002)
ob_cube_003 = bpy.data.objects.new('Cube.003', me_cube_003)
ob_cube_007 = bpy.data.objects.new('Cube.007', me_cube_007)
ob_cube_006 = bpy.data.objects.new('Cube.006', me_cube_006)
ob_cube_005 = bpy.data.objects.new('Cube.005', me_cube_005)
ob_cube_004 = bpy.data.objects.new('Cube.004', me_cube_004)
ob_cube_011 = bpy.data.objects.new('Cube.011', me_cube_011)
ob_cube_010 = bpy.data.objects.new('Cube.010', me_cube_010)
ob_cube_009 = bpy.data.objects.new('Cube.009', me_cube_009)
ob_cube_008 = bpy.data.objects.new('Cube.008', me_cube_008)

# ---- transforms, parenting, visibility, modifiers, constraints
ob_cube_017.location = (-0.2455, -1.465, 1.402)
ob_cube_017.scale = (0.2, 0.2, 0.2)
ob_cube_017.lineart.crease_threshold = 0.0
ob_cube_015.location = (-0.2455, -1.465, 1.002)
ob_cube_015.scale = (0.2, 0.2, 0.2)
ob_cube_015.lineart.crease_threshold = 0.0
ob_cube_014.location = (-0.2455, -1.465, 0.6018)
ob_cube_014.scale = (0.2, 0.2, 0.2)
ob_cube_014.lineart.crease_threshold = 0.0
ob_cube_013.location = (-0.3735, 4.194, 1.089)
ob_cube_013.rotation_euler = (0.0, -0.0, 3.142)
ob_cube_013.scale = (4.394, 0.0611, 1.797)
ob_cube_013.lineart.crease_threshold = 0.0
ob_cube_016.location = (3.878, -0.03464, 1.089)
ob_cube_016.rotation_euler = (0.0, -0.0, 1.571)
ob_cube_016.scale = (4.394, 0.0611, 1.797)
ob_cube_016.lineart.crease_threshold = 0.0
ob_cube_012.location = (-0.2455, -1.465, 0.2018)
ob_cube_012.scale = (0.2, 0.2, 0.2)
ob_cube_012.lineart.crease_threshold = 0.0
ob_grid.location = (0.0, 0.0, 0.0)
ob_grid.scale = (5.0, 5.0, 1.0)
ob_grid.lineart.crease_threshold = 0.0
ob_cube.location = (1.0, 0.0, -1.182)
ob_cube.scale = (1.0, 1.0, 0.05)
ob_cube.lock_rotations_4d = False
ob_cube.empty_display_type = 'ARROWS'
ob_cube.lineart.crease_threshold = 0.0
ob_lamp.location = (4.076, 1.005, 5.904)
ob_lamp.rotation_euler = (0.6503, 0.05522, 1.866)
ob_lamp.lock_rotations_4d = False
ob_lamp.empty_display_type = 'ARROWS'
ob_lamp.color = (0.0, 0.0, 0.0, 0.0)
ob_lamp.lineart.crease_threshold = 0.0
ob_camera.location = (7.481, -6.508, 5.344)
ob_camera.rotation_euler = (1.109, 0.0, 0.8149)
ob_camera.lock_rotations_4d = False
ob_camera.empty_display_type = 'ARROWS'
ob_camera.color = (0.0, 0.0, 0.0, 0.0)
ob_camera.display_type = 'WIRE'
ob_camera.lineart.crease_threshold = 0.0
ob_cube_001.location = (3.0, 0.0, -1.182)
ob_cube_001.scale = (1.0, 1.0, 0.05)
ob_cube_001.lock_rotations_4d = False
ob_cube_001.empty_display_type = 'ARROWS'
ob_cube_001.lineart.crease_threshold = 0.0
ob_cube_002.location = (3.0, 2.0, -1.182)
ob_cube_002.scale = (1.0, 1.0, 0.05)
ob_cube_002.lock_rotations_4d = False
ob_cube_002.empty_display_type = 'ARROWS'
ob_cube_002.lineart.crease_threshold = 0.0
ob_cube_003.location = (1.0, 2.0, -1.182)
ob_cube_003.scale = (1.0, 1.0, 0.05)
ob_cube_003.lock_rotations_4d = False
ob_cube_003.empty_display_type = 'ARROWS'
ob_cube_003.lineart.crease_threshold = 0.0
ob_cube_007.location = (-3.0, 0.0, -1.182)
ob_cube_007.scale = (1.0, 1.0, 0.05)
ob_cube_007.lock_rotations_4d = False
ob_cube_007.empty_display_type = 'ARROWS'
ob_cube_007.lineart.crease_threshold = 0.0
ob_cube_006.location = (-1.0, 0.0, -1.182)
ob_cube_006.scale = (1.0, 1.0, 0.05)
ob_cube_006.lock_rotations_4d = False
ob_cube_006.empty_display_type = 'ARROWS'
ob_cube_006.lineart.crease_threshold = 0.0
ob_cube_005.location = (-1.0, 2.0, -1.182)
ob_cube_005.scale = (1.0, 1.0, 0.05)
ob_cube_005.lock_rotations_4d = False
ob_cube_005.empty_display_type = 'ARROWS'
ob_cube_005.lineart.crease_threshold = 0.0
ob_cube_004.location = (-3.0, 2.0, -1.182)
ob_cube_004.scale = (1.0, 1.0, 0.05)
ob_cube_004.lock_rotations_4d = False
ob_cube_004.empty_display_type = 'ARROWS'
ob_cube_004.lineart.crease_threshold = 0.0
ob_cube_011.location = (1.0, -2.0, -1.182)
ob_cube_011.scale = (1.0, 1.0, 0.05)
ob_cube_011.lock_rotations_4d = False
ob_cube_011.empty_display_type = 'ARROWS'
ob_cube_011.lineart.crease_threshold = 0.0
ob_cube_010.location = (3.0, -2.0, -1.182)
ob_cube_010.scale = (1.0, 1.0, 0.05)
ob_cube_010.lock_rotations_4d = False
ob_cube_010.empty_display_type = 'ARROWS'
ob_cube_010.lineart.crease_threshold = 0.0
ob_cube_009.location = (-1.0, -2.0, -1.182)
ob_cube_009.scale = (1.0, 1.0, 0.05)
ob_cube_009.lock_rotations_4d = False
ob_cube_009.empty_display_type = 'ARROWS'
ob_cube_009.lineart.crease_threshold = 0.0
ob_cube_008.location = (-3.0, -2.0, -1.182)
ob_cube_008.scale = (1.0, 1.0, 0.05)
ob_cube_008.lock_rotations_4d = False
ob_cube_008.empty_display_type = 'ARROWS'
ob_cube_008.lineart.crease_threshold = 0.0

# ---- collection membership
col_collection_1.objects.link(ob_cube_017)
col_collection_1.objects.link(ob_cube_015)
col_collection_1.objects.link(ob_cube_014)
col_collection_1.objects.link(ob_cube_013)
col_collection_1.objects.link(ob_cube_016)
col_collection_1.objects.link(ob_cube_012)
col_collection_1.objects.link(ob_grid)
col_collection_1.objects.link(ob_cube)
col_collection_1.objects.link(ob_lamp)
col_collection_1.objects.link(ob_camera)
col_collection_1.objects.link(ob_cube_001)
col_collection_1.objects.link(ob_cube_002)
col_collection_1.objects.link(ob_cube_003)
col_collection_1.objects.link(ob_cube_007)
col_collection_1.objects.link(ob_cube_006)
col_collection_1.objects.link(ob_cube_005)
col_collection_1.objects.link(ob_cube_004)
col_collection_1.objects.link(ob_cube_011)
col_collection_1.objects.link(ob_cube_010)
col_collection_1.objects.link(ob_cube_009)
col_collection_1.objects.link(ob_cube_008)

# ---- scene / render settings (as saved in the file)
scene.camera = ob_camera
scene.frame_start = 1; scene.frame_end = 250; scene.frame_set(1)
scene.render.engine = 'BLENDER_EEVEE_NEXT'
scene.render.resolution_percentage = 50
scene.render.dither_intensity = 0.0
scene.cycles.use_denoising = False
scene.cycles.samples = 128
scene.cycles.sampling_pattern = 'TABULATED_SOBOL'
scene.cycles.use_adaptive_sampling = False
scene.cycles.use_light_tree = False
scene.cycles.blur_glossy = 0.0
scene.cycles.sample_clamp_indirect = 0.0
scene.view_settings.view_transform = 'Standard'
bpy.context.view_layer.update()
